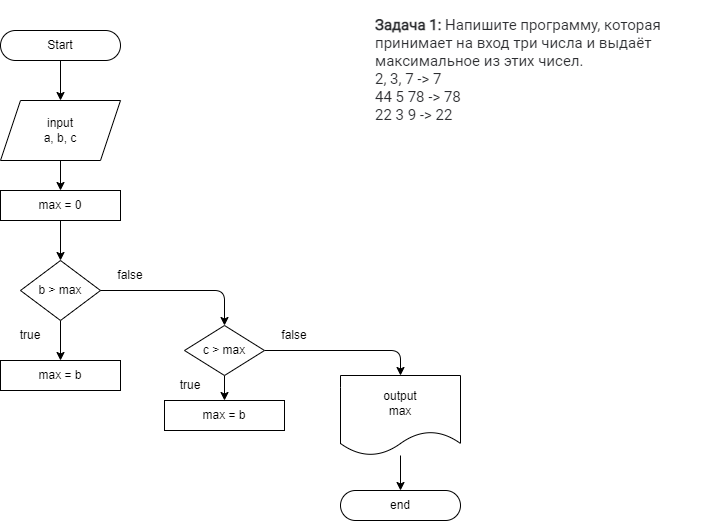

The diagram above was exported from draw.io. Its source (the exported page's mxGraphModel, read from the mxfile embedded in the PNG):
<mxGraphModel dx="936" dy="413" grid="1" gridSize="10" guides="1" tooltips="1" connect="1" arrows="1" fold="1" page="1" pageScale="1" pageWidth="827" pageHeight="1169" math="0" shadow="0">
  <root>
    <mxCell id="0" />
    <mxCell id="1" parent="0" />
    <mxCell id="10" style="edgeStyle=none;html=1;exitX=0.5;exitY=1;exitDx=0;exitDy=0;entryX=0.5;entryY=0;entryDx=0;entryDy=0;" edge="1" parent="1" target="5">
      <mxGeometry relative="1" as="geometry">
        <mxPoint x="120" y="160" as="sourcePoint" />
      </mxGeometry>
    </mxCell>
    <mxCell id="9" style="edgeStyle=none;html=1;exitX=0.5;exitY=1;exitDx=0;exitDy=0;entryX=0.5;entryY=0;entryDx=0;entryDy=0;" edge="1" parent="1" source="4">
      <mxGeometry relative="1" as="geometry">
        <mxPoint x="120" y="100" as="targetPoint" />
      </mxGeometry>
    </mxCell>
    <mxCell id="4" value="Start" style="rounded=1;whiteSpace=wrap;html=1;arcSize=50;" vertex="1" parent="1">
      <mxGeometry x="60" y="30" width="120" height="30" as="geometry" />
    </mxCell>
    <mxCell id="37" style="edgeStyle=none;html=1;exitX=0.5;exitY=1;exitDx=0;exitDy=0;entryX=0.5;entryY=0;entryDx=0;entryDy=0;" edge="1" parent="1" source="5" target="8">
      <mxGeometry relative="1" as="geometry" />
    </mxCell>
    <mxCell id="5" value="max = 0" style="rounded=0;whiteSpace=wrap;html=1;" vertex="1" parent="1">
      <mxGeometry x="60" y="190" width="120" height="30" as="geometry" />
    </mxCell>
    <mxCell id="15" value="" style="edgeStyle=none;html=1;" edge="1" parent="1" source="8" target="14">
      <mxGeometry relative="1" as="geometry" />
    </mxCell>
    <mxCell id="8" value="b &amp;gt; max" style="rhombus;whiteSpace=wrap;html=1;" vertex="1" parent="1">
      <mxGeometry x="80" y="260" width="80" height="60" as="geometry" />
    </mxCell>
    <mxCell id="14" value="max = b" style="rounded=0;whiteSpace=wrap;html=1;" vertex="1" parent="1">
      <mxGeometry x="60" y="360" width="120" height="30" as="geometry" />
    </mxCell>
    <mxCell id="19" value="end" style="rounded=1;whiteSpace=wrap;html=1;arcSize=50;" vertex="1" parent="1">
      <mxGeometry x="400" y="490" width="120" height="30" as="geometry" />
    </mxCell>
    <mxCell id="23" value="true" style="text;html=1;strokeColor=none;fillColor=none;align=center;verticalAlign=middle;whiteSpace=wrap;rounded=0;" vertex="1" parent="1">
      <mxGeometry x="60" y="320" width="60" height="30" as="geometry" />
    </mxCell>
    <mxCell id="32" style="edgeStyle=none;html=1;exitX=0;exitY=1;exitDx=0;exitDy=0;entryX=0.5;entryY=0;entryDx=0;entryDy=0;" edge="1" parent="1" source="24" target="29">
      <mxGeometry relative="1" as="geometry">
        <Array as="points">
          <mxPoint x="284" y="290" />
        </Array>
      </mxGeometry>
    </mxCell>
    <mxCell id="24" value="false" style="text;html=1;strokeColor=none;fillColor=none;align=center;verticalAlign=middle;whiteSpace=wrap;rounded=0;" vertex="1" parent="1">
      <mxGeometry x="160" y="260" width="60" height="30" as="geometry" />
    </mxCell>
    <mxCell id="25" value="&lt;h1&gt;&lt;p style=&quot;box-sizing: border-box ; margin: 0px ; font-weight: 400 ; color: rgb(44 , 45 , 48) ; font-family: &amp;#34;roboto&amp;#34; , &amp;#34;san francisco&amp;#34; , &amp;#34;helvetica neue&amp;#34; , &amp;#34;helvetica&amp;#34; , &amp;#34;arial&amp;#34; ; font-size: 15px ; background-color: rgb(255 , 255 , 255)&quot;&gt;&lt;span style=&quot;box-sizing: border-box ; font-weight: 700&quot;&gt;Задача 1:&lt;/span&gt;&amp;nbsp;Напишите программу, которая принимает на вход три числа и выдаёт максимальное из этих чисел.&lt;/p&gt;&lt;p style=&quot;box-sizing: border-box ; margin: 0px ; font-weight: 400 ; color: rgb(44 , 45 , 48) ; font-family: &amp;#34;roboto&amp;#34; , &amp;#34;san francisco&amp;#34; , &amp;#34;helvetica neue&amp;#34; , &amp;#34;helvetica&amp;#34; , &amp;#34;arial&amp;#34; ; font-size: 15px ; background-color: rgb(255 , 255 , 255)&quot;&gt;2, 3, 7 -&amp;gt; 7&lt;br style=&quot;box-sizing: border-box&quot;&gt;44 5 78 -&amp;gt; 78&lt;br style=&quot;box-sizing: border-box&quot;&gt;22 3 9 -&amp;gt; 22&lt;/p&gt;&lt;/h1&gt;" style="text;html=1;strokeColor=none;fillColor=none;spacing=5;spacingTop=-20;whiteSpace=wrap;overflow=hidden;rounded=0;" vertex="1" parent="1">
      <mxGeometry x="430" y="10" width="330" height="120" as="geometry" />
    </mxCell>
    <mxCell id="26" value="&lt;span&gt;input&lt;/span&gt;&lt;br&gt;&lt;span&gt;a,&amp;nbsp;&lt;/span&gt;&lt;span&gt;b,&amp;nbsp;&lt;/span&gt;&lt;span&gt;c&lt;/span&gt;" style="shape=parallelogram;perimeter=parallelogramPerimeter;whiteSpace=wrap;html=1;fixedSize=1;" vertex="1" parent="1">
      <mxGeometry x="60" y="100" width="120" height="60" as="geometry" />
    </mxCell>
    <mxCell id="28" value="" style="edgeStyle=none;html=1;" edge="1" parent="1" source="27" target="19">
      <mxGeometry relative="1" as="geometry" />
    </mxCell>
    <mxCell id="27" value="&lt;span&gt;output&lt;/span&gt;&lt;br&gt;&lt;span&gt;max&lt;/span&gt;" style="shape=document;whiteSpace=wrap;html=1;boundedLbl=1;" vertex="1" parent="1">
      <mxGeometry x="400" y="375" width="120" height="80" as="geometry" />
    </mxCell>
    <mxCell id="31" value="" style="edgeStyle=none;html=1;" edge="1" parent="1" source="29" target="30">
      <mxGeometry relative="1" as="geometry" />
    </mxCell>
    <mxCell id="33" style="edgeStyle=none;html=1;exitX=1;exitY=0.5;exitDx=0;exitDy=0;entryX=0.5;entryY=0;entryDx=0;entryDy=0;" edge="1" parent="1" source="29" target="27">
      <mxGeometry relative="1" as="geometry">
        <Array as="points">
          <mxPoint x="460" y="350" />
        </Array>
      </mxGeometry>
    </mxCell>
    <mxCell id="29" value="c &amp;gt; max" style="rhombus;whiteSpace=wrap;html=1;" vertex="1" parent="1">
      <mxGeometry x="244" y="325" width="80" height="50" as="geometry" />
    </mxCell>
    <mxCell id="30" value="max = b" style="rounded=0;whiteSpace=wrap;html=1;" vertex="1" parent="1">
      <mxGeometry x="224" y="400" width="120" height="30" as="geometry" />
    </mxCell>
    <mxCell id="34" value="false" style="text;html=1;strokeColor=none;fillColor=none;align=center;verticalAlign=middle;whiteSpace=wrap;rounded=0;" vertex="1" parent="1">
      <mxGeometry x="324" y="320" width="60" height="30" as="geometry" />
    </mxCell>
    <mxCell id="35" value="true" style="text;html=1;strokeColor=none;fillColor=none;align=center;verticalAlign=middle;whiteSpace=wrap;rounded=0;" vertex="1" parent="1">
      <mxGeometry x="220" y="370" width="60" height="30" as="geometry" />
    </mxCell>
  </root>
</mxGraphModel>